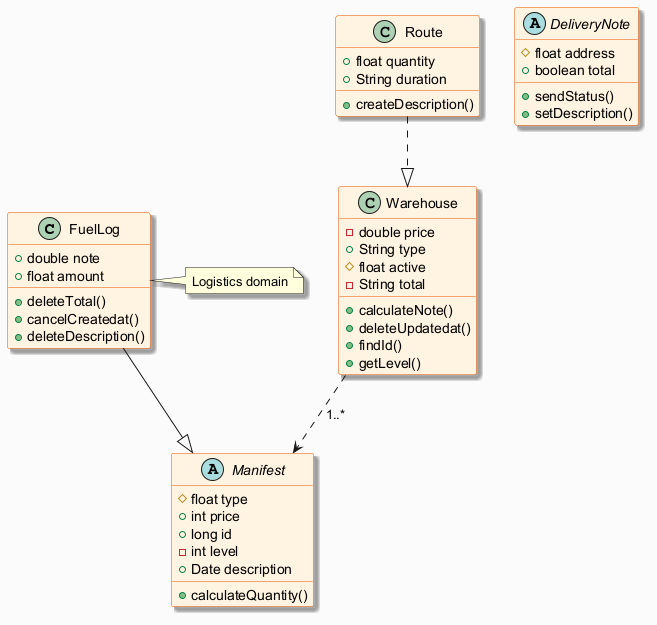

The diagram above was rendered by PlantUML. Its source (embedded in the PNG):
@startuml
skinparam backgroundColor #FAFAFA
skinparam classBackgroundColor #FFF3E0
skinparam classBorderColor #E65100
skinparam shadowing true
class FuelLog {
  +double note
  +float amount
  +deleteTotal()
  +cancelCreatedat()
  +deleteDescription()
}
class Route {
  +float quantity
  +String duration
  +createDescription()
}
abstract class DeliveryNote {
  #float address
  +boolean total
  +sendStatus()
  +setDescription()
}
abstract class Manifest {
  #float type
  +int price
  +long id
  -int level
  +Date description
  +calculateQuantity()
}
class Warehouse {
  -double price
  +String type
  #float active
  -String total
  +calculateNote()
  +deleteUpdatedat()
  +findId()
  +getLevel()
}
FuelLog --|> Manifest
Route ..|> Warehouse
Warehouse ..> Manifest : "1..*"
note right of FuelLog : Logistics domain
@enduml